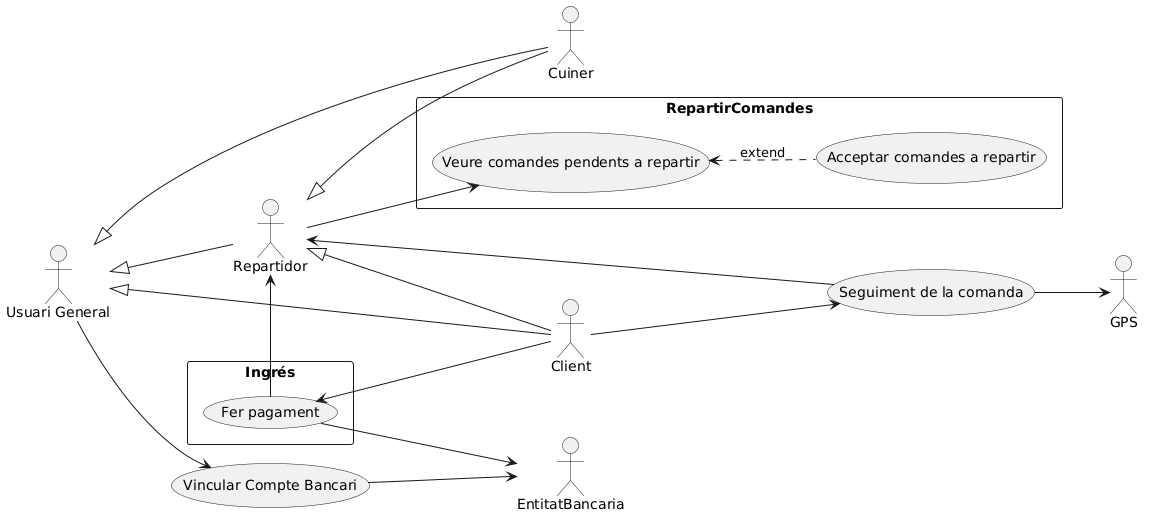

The diagram above was rendered by PlantUML. Its source (embedded in the PNG):
@startuml
left to right direction

''Perfils:

:Cuiner:

:Client:

:Repartidor:

:Usuari General: as UsuariGeneral


''CU:

rectangle Ingrés {

(Fer pagament) as Pagament

}


(Seguiment de la comanda) as Seg

(Vincular Compte Bancari) as VincularCompteBancari

rectangle Ingrés {

(Fer pagament) as Pagament

}

rectangle RepartirComandes {

(Acceptar comandes a repartir) as AcceptarComandes

(Veure comandes pendents a repartir) as VeureComandes

}



''Herencies:

Repartidor <|-- Client

Repartidor <|-- Cuiner

UsuariGeneral <|-- Client

UsuariGeneral <|-- Repartidor

UsuariGeneral <|-- Cuiner

''Actors Externs:

Seg --> GPS

Pagament --> EntitatBancaria

''Relacions

Client --> Pagament

Client --> Seg

Repartidor --> VeureComandes

UsuariGeneral --> VincularCompteBancari

VincularCompteBancari --> EntitatBancaria

Pagament --> Repartidor

Seg --> Repartidor

''Include / Extend


VeureComandes <.. AcceptarComandes : extend
@enduml